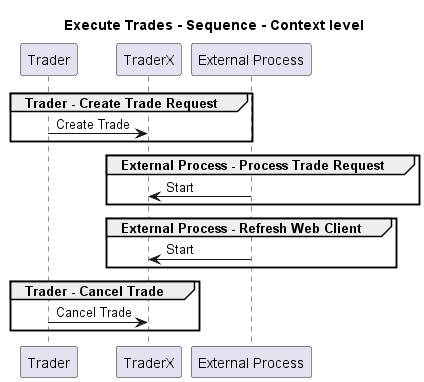

The diagram above was rendered by PlantUML. Its source (embedded in the PNG):
@startuml
!pragma layout smetana

title Execute Trades - Sequence - Context level

participant "Trader" as TraderX.Actors.Trader
participant "TraderX" as TraderX.SoftwareSystems.TraderX
participant "External Process" as TraderX.Actors.ExternalProcess

group Trader - Create Trade Request
TraderX.Actors.Trader -> TraderX.SoftwareSystems.TraderX : Create Trade
end
group External Process - Process Trade Request
TraderX.Actors.ExternalProcess -> TraderX.SoftwareSystems.TraderX : Start
end
group External Process - Refresh Web Client
TraderX.Actors.ExternalProcess -> TraderX.SoftwareSystems.TraderX : Start
end
group Trader - Cancel Trade
TraderX.Actors.Trader -> TraderX.SoftwareSystems.TraderX : Cancel Trade
end


@enduml